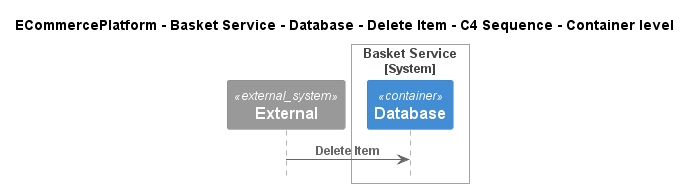

The diagram above was rendered by PlantUML. Its source (embedded in the PNG):
@startuml
!include ..\..\..\..\..\..\..\.c4s\C4_Sequence.puml

title ECommercePlatform - Basket Service - Database - Delete Item - C4 Sequence - Container level

System_Ext(C4InterFlow.SoftwareSystems.ExternalSystem, "External", "")

System_Boundary(ECommercePlatform.SoftwareSystems.BasketService, "Basket Service")
    Container(ECommercePlatform.SoftwareSystems.BasketService.Containers.Database, "Database", "", "")
Boundary_End()

Rel(C4InterFlow.SoftwareSystems.ExternalSystem, ECommercePlatform.SoftwareSystems.BasketService.Containers.Database, "Delete Item")


@enduml